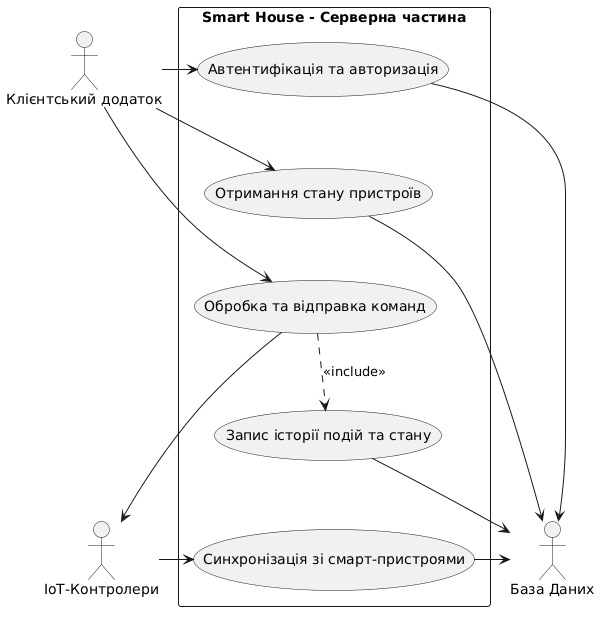

The diagram above was rendered by PlantUML. Its source (embedded in the PNG):
@startuml
skinparam packageStyle rectangle

actor "Клієнтський додаток" as Client

rectangle "Smart House - Серверна частина" {
  usecase "Автентифікація та авторизація" as UC_Auth
  usecase "Отримання стану пристроїв" as UC_GetState
  usecase "Обробка та відправка команд" as UC_SendCommand
  usecase "Запис історії подій та стану" as UC_LogState
  usecase "Синхронізація зі смарт-пристроями" as UC_SyncHW

  ' Примусове вирівнювання у вертикальний стовпчик
  UC_Auth -[hidden]down-> UC_GetState
  UC_GetState -[hidden]down-> UC_SendCommand
  UC_SendCommand -[hidden]down-> UC_LogState
  UC_LogState -[hidden]down-> UC_SyncHW

  ' Правильний UML-зв'язок включення між прецедентами
  UC_SendCommand .down.> UC_LogState : <<include>>
}

actor "База Даних" as DB
actor "IoT-Контролери" as Hardware

' Зв'язки з Клієнтом (зліва)
Client -right-> UC_Auth
Client -right-> UC_GetState
Client -right-> UC_SendCommand

' Зв'язки з БД (справа)
UC_Auth -right-> DB
UC_GetState -right-> DB
UC_LogState -right-> DB

' Зв'язки з IoT-Контролерами (справа)
UC_SendCommand -right-> Hardware
Hardware -left-> UC_SyncHW
UC_SyncHW -right-> DB
@enduml